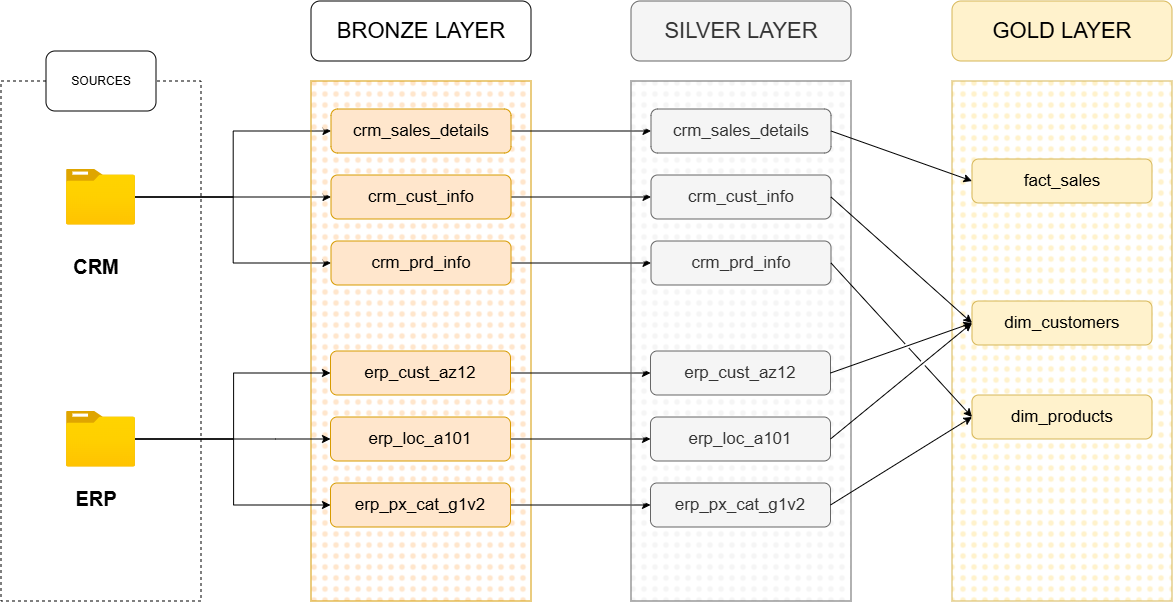

The diagram above was exported from draw.io. Its source (the exported page's mxGraphModel, read from the mxfile embedded in the PNG):
<mxGraphModel dx="1000" dy="1236" grid="1" gridSize="10" guides="1" tooltips="1" connect="1" arrows="1" fold="1" page="1" pageScale="1" pageWidth="827" pageHeight="1169" math="0" shadow="0">
  <root>
    <mxCell id="0" />
    <mxCell id="1" parent="0" />
    <mxCell id="pGYdxtJEPxaM2BEUVkdu-1" parent="1" style="rounded=0;whiteSpace=wrap;html=1;strokeColor=default;dashed=1;" value="" vertex="1">
      <mxGeometry height="520" width="200" x="70" y="160" as="geometry" />
    </mxCell>
    <mxCell id="pGYdxtJEPxaM2BEUVkdu-2" parent="1" style="rounded=1;whiteSpace=wrap;html=1;" value="SOURCES" vertex="1">
      <mxGeometry height="60" width="110" x="115" y="130" as="geometry" />
    </mxCell>
    <mxCell id="pGYdxtJEPxaM2BEUVkdu-15" edge="1" parent="1" source="pGYdxtJEPxaM2BEUVkdu-3" style="edgeStyle=orthogonalEdgeStyle;rounded=0;orthogonalLoop=1;jettySize=auto;html=1;entryX=0;entryY=0.5;entryDx=0;entryDy=0;" target="pGYdxtJEPxaM2BEUVkdu-10">
      <mxGeometry relative="1" as="geometry" />
    </mxCell>
    <mxCell id="pGYdxtJEPxaM2BEUVkdu-16" edge="1" parent="1" source="pGYdxtJEPxaM2BEUVkdu-3" style="edgeStyle=orthogonalEdgeStyle;rounded=0;orthogonalLoop=1;jettySize=auto;html=1;entryX=0;entryY=0.5;entryDx=0;entryDy=0;" target="pGYdxtJEPxaM2BEUVkdu-12">
      <mxGeometry relative="1" as="geometry">
        <mxPoint x="370" y="282" as="targetPoint" />
      </mxGeometry>
    </mxCell>
    <mxCell id="pGYdxtJEPxaM2BEUVkdu-17" edge="1" parent="1" source="pGYdxtJEPxaM2BEUVkdu-3" style="edgeStyle=orthogonalEdgeStyle;rounded=0;orthogonalLoop=1;jettySize=auto;html=1;entryX=0;entryY=0.5;entryDx=0;entryDy=0;" target="pGYdxtJEPxaM2BEUVkdu-13">
      <mxGeometry relative="1" as="geometry" />
    </mxCell>
    <mxCell id="pGYdxtJEPxaM2BEUVkdu-3" parent="1" style="image;aspect=fixed;html=1;points=[];align=center;fontSize=12;image=img/lib/azure2/general/Folder_Blank.svg;" value="" vertex="1">
      <mxGeometry height="56" width="69" x="135.5" y="248" as="geometry" />
    </mxCell>
    <mxCell id="pGYdxtJEPxaM2BEUVkdu-4" parent="1" style="image;aspect=fixed;html=1;points=[];align=center;fontSize=12;image=img/lib/azure2/general/Folder_Blank.svg;" value="" vertex="1">
      <mxGeometry height="56.00000000000001" width="69" x="135.5" y="490" as="geometry" />
    </mxCell>
    <mxCell id="pGYdxtJEPxaM2BEUVkdu-6" parent="1" style="text;html=1;whiteSpace=wrap;strokeColor=none;fillColor=none;align=center;verticalAlign=middle;rounded=0;" value="&lt;font style=&quot;font-size: 20px;&quot;&gt;&lt;b&gt;CRM&lt;/b&gt;&lt;/font&gt;" vertex="1">
      <mxGeometry height="30" width="60" x="135.5" y="330" as="geometry" />
    </mxCell>
    <mxCell id="pGYdxtJEPxaM2BEUVkdu-7" parent="1" style="text;html=1;whiteSpace=wrap;strokeColor=none;fillColor=none;align=center;verticalAlign=middle;rounded=0;" value="&lt;font style=&quot;font-size: 20px;&quot;&gt;&lt;b&gt;ERP&lt;/b&gt;&lt;/font&gt;" vertex="1">
      <mxGeometry height="30" width="60" x="135.5" y="562" as="geometry" />
    </mxCell>
    <mxCell id="pGYdxtJEPxaM2BEUVkdu-8" parent="1" style="rounded=0;whiteSpace=wrap;html=1;fillColor=#ffe6cc;strokeColor=#d79b00;fillStyle=dots;" value="" vertex="1">
      <mxGeometry height="520" width="220" x="380" y="160" as="geometry" />
    </mxCell>
    <mxCell id="pGYdxtJEPxaM2BEUVkdu-9" parent="1" style="rounded=1;whiteSpace=wrap;html=1;" value="&lt;font style=&quot;font-size: 22px;&quot;&gt;BRONZE LAYER&lt;/font&gt;" vertex="1">
      <mxGeometry height="60" width="220" x="380" y="80" as="geometry" />
    </mxCell>
    <mxCell id="6qMZCx0fxgAYvHL_V8QT-9" edge="1" parent="1" source="pGYdxtJEPxaM2BEUVkdu-10" style="edgeStyle=orthogonalEdgeStyle;rounded=0;orthogonalLoop=1;jettySize=auto;html=1;exitX=1;exitY=0.5;exitDx=0;exitDy=0;entryX=0;entryY=0.5;entryDx=0;entryDy=0;" target="6qMZCx0fxgAYvHL_V8QT-3">
      <mxGeometry relative="1" as="geometry" />
    </mxCell>
    <mxCell id="pGYdxtJEPxaM2BEUVkdu-10" parent="1" style="rounded=1;whiteSpace=wrap;html=1;fillColor=#ffe6cc;strokeColor=#d79b00;" value="&lt;font style=&quot;font-size: 17px;&quot;&gt;crm_sales_details&lt;/font&gt;" vertex="1">
      <mxGeometry height="44" width="180" x="400" y="188" as="geometry" />
    </mxCell>
    <mxCell id="6qMZCx0fxgAYvHL_V8QT-10" edge="1" parent="1" source="pGYdxtJEPxaM2BEUVkdu-12" style="edgeStyle=orthogonalEdgeStyle;rounded=0;orthogonalLoop=1;jettySize=auto;html=1;exitX=1;exitY=0.5;exitDx=0;exitDy=0;entryX=0;entryY=0.5;entryDx=0;entryDy=0;" target="6qMZCx0fxgAYvHL_V8QT-4">
      <mxGeometry relative="1" as="geometry" />
    </mxCell>
    <mxCell id="pGYdxtJEPxaM2BEUVkdu-12" parent="1" style="rounded=1;whiteSpace=wrap;html=1;fillColor=#ffe6cc;strokeColor=#d79b00;" value="&lt;font style=&quot;font-size: 17px;&quot;&gt;crm_cust_info&lt;/font&gt;" vertex="1">
      <mxGeometry height="44" width="180" x="400" y="254" as="geometry" />
    </mxCell>
    <mxCell id="6qMZCx0fxgAYvHL_V8QT-11" edge="1" parent="1" source="pGYdxtJEPxaM2BEUVkdu-13" style="edgeStyle=orthogonalEdgeStyle;rounded=0;orthogonalLoop=1;jettySize=auto;html=1;exitX=1;exitY=0.5;exitDx=0;exitDy=0;" target="6qMZCx0fxgAYvHL_V8QT-5">
      <mxGeometry relative="1" as="geometry" />
    </mxCell>
    <mxCell id="pGYdxtJEPxaM2BEUVkdu-13" parent="1" style="rounded=1;whiteSpace=wrap;html=1;fillColor=#ffe6cc;strokeColor=#d79b00;" value="&lt;font style=&quot;font-size: 17px;&quot;&gt;crm_prd_info&lt;/font&gt;" vertex="1">
      <mxGeometry height="44" width="180" x="400" y="320" as="geometry" />
    </mxCell>
    <mxCell id="pGYdxtJEPxaM2BEUVkdu-18" edge="1" parent="1" style="edgeStyle=orthogonalEdgeStyle;rounded=0;orthogonalLoop=1;jettySize=auto;html=1;entryX=0;entryY=0.5;entryDx=0;entryDy=0;" target="pGYdxtJEPxaM2BEUVkdu-21">
      <mxGeometry relative="1" as="geometry">
        <mxPoint x="204.5" y="518" as="sourcePoint" />
      </mxGeometry>
    </mxCell>
    <mxCell id="pGYdxtJEPxaM2BEUVkdu-19" edge="1" parent="1" style="edgeStyle=orthogonalEdgeStyle;rounded=0;orthogonalLoop=1;jettySize=auto;html=1;entryX=0;entryY=0.5;entryDx=0;entryDy=0;" target="pGYdxtJEPxaM2BEUVkdu-22">
      <mxGeometry relative="1" as="geometry">
        <Array as="points">
          <mxPoint x="344.5" y="518" />
          <mxPoint x="344.5" y="518" />
        </Array>
        <mxPoint x="204.5" y="518" as="sourcePoint" />
        <mxPoint x="369.5" y="524" as="targetPoint" />
      </mxGeometry>
    </mxCell>
    <mxCell id="pGYdxtJEPxaM2BEUVkdu-20" edge="1" parent="1" style="edgeStyle=orthogonalEdgeStyle;rounded=0;orthogonalLoop=1;jettySize=auto;html=1;entryX=0;entryY=0.5;entryDx=0;entryDy=0;" target="pGYdxtJEPxaM2BEUVkdu-23">
      <mxGeometry relative="1" as="geometry">
        <mxPoint x="204.5" y="518" as="sourcePoint" />
      </mxGeometry>
    </mxCell>
    <mxCell id="6qMZCx0fxgAYvHL_V8QT-12" edge="1" parent="1" source="pGYdxtJEPxaM2BEUVkdu-21" style="edgeStyle=orthogonalEdgeStyle;rounded=0;orthogonalLoop=1;jettySize=auto;html=1;exitX=1;exitY=0.5;exitDx=0;exitDy=0;" target="6qMZCx0fxgAYvHL_V8QT-6">
      <mxGeometry relative="1" as="geometry" />
    </mxCell>
    <mxCell id="pGYdxtJEPxaM2BEUVkdu-21" parent="1" style="rounded=1;whiteSpace=wrap;html=1;fillColor=#ffe6cc;strokeColor=#d79b00;" value="&lt;font style=&quot;font-size: 17px;&quot;&gt;erp_cust_az12&lt;/font&gt;" vertex="1">
      <mxGeometry height="44" width="180" x="399.5" y="430" as="geometry" />
    </mxCell>
    <mxCell id="6qMZCx0fxgAYvHL_V8QT-13" edge="1" parent="1" source="pGYdxtJEPxaM2BEUVkdu-22" style="edgeStyle=orthogonalEdgeStyle;rounded=0;orthogonalLoop=1;jettySize=auto;html=1;exitX=1;exitY=0.5;exitDx=0;exitDy=0;" target="6qMZCx0fxgAYvHL_V8QT-7">
      <mxGeometry relative="1" as="geometry" />
    </mxCell>
    <mxCell id="pGYdxtJEPxaM2BEUVkdu-22" parent="1" style="rounded=1;whiteSpace=wrap;html=1;fillColor=#ffe6cc;strokeColor=#d79b00;" value="&lt;font style=&quot;font-size: 17px;&quot;&gt;erp_loc_a101&lt;/font&gt;" vertex="1">
      <mxGeometry height="44" width="180" x="399.5" y="496" as="geometry" />
    </mxCell>
    <mxCell id="6qMZCx0fxgAYvHL_V8QT-14" edge="1" parent="1" source="pGYdxtJEPxaM2BEUVkdu-23" style="edgeStyle=orthogonalEdgeStyle;rounded=0;orthogonalLoop=1;jettySize=auto;html=1;exitX=1;exitY=0.5;exitDx=0;exitDy=0;entryX=0;entryY=0.5;entryDx=0;entryDy=0;" target="6qMZCx0fxgAYvHL_V8QT-8">
      <mxGeometry relative="1" as="geometry" />
    </mxCell>
    <mxCell id="pGYdxtJEPxaM2BEUVkdu-23" parent="1" style="rounded=1;whiteSpace=wrap;html=1;fillColor=#ffe6cc;strokeColor=#d79b00;" value="&lt;font style=&quot;font-size: 17px;&quot;&gt;erp_px_cat_g1v2&lt;/font&gt;" vertex="1">
      <mxGeometry height="44" width="180" x="399.5" y="562" as="geometry" />
    </mxCell>
    <mxCell id="6qMZCx0fxgAYvHL_V8QT-1" parent="1" style="rounded=0;whiteSpace=wrap;html=1;fillColor=#f5f5f5;strokeColor=#666666;fillStyle=dots;fontColor=#333333;" value="" vertex="1">
      <mxGeometry height="520" width="220" x="700" y="160" as="geometry" />
    </mxCell>
    <mxCell id="6qMZCx0fxgAYvHL_V8QT-2" parent="1" style="rounded=1;whiteSpace=wrap;html=1;fillColor=#f5f5f5;fontColor=#333333;strokeColor=#666666;" value="&lt;font style=&quot;font-size: 22px;&quot;&gt;SILVER LAYER&lt;/font&gt;" vertex="1">
      <mxGeometry height="60" width="220" x="700" y="80" as="geometry" />
    </mxCell>
    <mxCell id="6qMZCx0fxgAYvHL_V8QT-3" parent="1" style="rounded=1;whiteSpace=wrap;html=1;fillColor=#f5f5f5;strokeColor=#666666;fontColor=#333333;" value="&lt;font style=&quot;font-size: 17px;&quot;&gt;crm_sales_details&lt;/font&gt;" vertex="1">
      <mxGeometry height="44" width="180" x="720" y="188" as="geometry" />
    </mxCell>
    <mxCell id="6qMZCx0fxgAYvHL_V8QT-4" parent="1" style="rounded=1;whiteSpace=wrap;html=1;fillColor=#f5f5f5;strokeColor=#666666;fontColor=#333333;" value="&lt;font style=&quot;font-size: 17px;&quot;&gt;crm_cust_info&lt;/font&gt;" vertex="1">
      <mxGeometry height="44" width="180" x="720" y="254" as="geometry" />
    </mxCell>
    <mxCell id="6qMZCx0fxgAYvHL_V8QT-5" parent="1" style="rounded=1;whiteSpace=wrap;html=1;fillColor=#f5f5f5;strokeColor=#666666;fontColor=#333333;" value="&lt;font style=&quot;font-size: 17px;&quot;&gt;crm_prd_info&lt;/font&gt;" vertex="1">
      <mxGeometry height="44" width="180" x="720" y="320" as="geometry" />
    </mxCell>
    <mxCell id="6qMZCx0fxgAYvHL_V8QT-6" parent="1" style="rounded=1;whiteSpace=wrap;html=1;fillColor=#f5f5f5;strokeColor=#666666;fontColor=#333333;" value="&lt;font style=&quot;font-size: 17px;&quot;&gt;erp_cust_az12&lt;/font&gt;" vertex="1">
      <mxGeometry height="44" width="180" x="719.5" y="430" as="geometry" />
    </mxCell>
    <mxCell id="6qMZCx0fxgAYvHL_V8QT-7" parent="1" style="rounded=1;whiteSpace=wrap;html=1;fillColor=#f5f5f5;strokeColor=#666666;fontColor=#333333;" value="&lt;font style=&quot;font-size: 17px;&quot;&gt;erp_loc_a101&lt;/font&gt;" vertex="1">
      <mxGeometry height="44" width="180" x="719.5" y="496" as="geometry" />
    </mxCell>
    <mxCell id="6qMZCx0fxgAYvHL_V8QT-8" parent="1" style="rounded=1;whiteSpace=wrap;html=1;fillColor=#f5f5f5;strokeColor=#666666;fontColor=#333333;" value="&lt;font style=&quot;font-size: 17px;&quot;&gt;erp_px_cat_g1v2&lt;/font&gt;" vertex="1">
      <mxGeometry height="44" width="180" x="719.5" y="562" as="geometry" />
    </mxCell>
    <mxCell id="HmG3rVZA9DXWMGED9MoG-1" parent="1" style="rounded=0;whiteSpace=wrap;html=1;fillColor=#fff2cc;strokeColor=#d6b656;fillStyle=dots;" value="" vertex="1">
      <mxGeometry height="520" width="220" x="1021" y="160" as="geometry" />
    </mxCell>
    <mxCell id="HmG3rVZA9DXWMGED9MoG-2" parent="1" style="rounded=1;whiteSpace=wrap;html=1;fillColor=#fff2cc;strokeColor=#d6b656;" value="&lt;font style=&quot;font-size: 22px;&quot;&gt;GOLD LAYER&lt;/font&gt;" vertex="1">
      <mxGeometry height="60" width="220" x="1021" y="80" as="geometry" />
    </mxCell>
    <mxCell id="HmG3rVZA9DXWMGED9MoG-6" parent="1" style="rounded=1;whiteSpace=wrap;html=1;fillColor=#fff2cc;strokeColor=#d6b656;" value="&lt;span style=&quot;font-size: 17px;&quot;&gt;fact_sales&lt;/span&gt;" vertex="1">
      <mxGeometry height="44" width="180" x="1041" y="238" as="geometry" />
    </mxCell>
    <mxCell id="HmG3rVZA9DXWMGED9MoG-7" parent="1" style="rounded=1;whiteSpace=wrap;html=1;fillColor=#fff2cc;strokeColor=#d6b656;" value="&lt;font style=&quot;font-size: 17px;&quot;&gt;dim_customers&lt;/font&gt;" vertex="1">
      <mxGeometry height="44" width="180" x="1041" y="380" as="geometry" />
    </mxCell>
    <mxCell id="HmG3rVZA9DXWMGED9MoG-8" parent="1" style="rounded=1;whiteSpace=wrap;html=1;fillColor=#fff2cc;strokeColor=#d6b656;" value="&lt;font style=&quot;font-size: 17px;&quot;&gt;dim_products&lt;/font&gt;" vertex="1">
      <mxGeometry height="44" width="180" x="1041" y="474" as="geometry" />
    </mxCell>
    <mxCell id="HmG3rVZA9DXWMGED9MoG-9" edge="1" parent="1" source="6qMZCx0fxgAYvHL_V8QT-3" style="endArrow=classic;html=1;rounded=0;entryX=0;entryY=0.5;entryDx=0;entryDy=0;exitX=1;exitY=0.5;exitDx=0;exitDy=0;" target="HmG3rVZA9DXWMGED9MoG-6" value="">
      <mxGeometry height="50" relative="1" width="50" as="geometry">
        <mxPoint x="980" y="930" as="sourcePoint" />
        <mxPoint x="1030" y="880" as="targetPoint" />
      </mxGeometry>
    </mxCell>
    <mxCell id="HmG3rVZA9DXWMGED9MoG-10" edge="1" parent="1" source="6qMZCx0fxgAYvHL_V8QT-4" style="endArrow=classic;html=1;rounded=0;entryX=0;entryY=0.5;entryDx=0;entryDy=0;exitX=1;exitY=0.5;exitDx=0;exitDy=0;sourcePerimeterSpacing=1;jumpStyle=gap;" target="HmG3rVZA9DXWMGED9MoG-7" value="">
      <mxGeometry height="50" relative="1" width="50" as="geometry">
        <mxPoint x="980" y="940" as="sourcePoint" />
        <mxPoint x="1030" y="890" as="targetPoint" />
      </mxGeometry>
    </mxCell>
    <mxCell id="HmG3rVZA9DXWMGED9MoG-11" edge="1" parent="1" source="6qMZCx0fxgAYvHL_V8QT-6" style="endArrow=classic;html=1;rounded=0;entryX=0;entryY=0.5;entryDx=0;entryDy=0;exitX=1;exitY=0.5;exitDx=0;exitDy=0;sourcePerimeterSpacing=1;jumpStyle=gap;" target="HmG3rVZA9DXWMGED9MoG-7" value="">
      <mxGeometry height="50" relative="1" width="50" as="geometry">
        <mxPoint x="1020" y="1010" as="sourcePoint" />
        <mxPoint x="1070" y="960" as="targetPoint" />
      </mxGeometry>
    </mxCell>
    <mxCell id="HmG3rVZA9DXWMGED9MoG-12" edge="1" parent="1" source="6qMZCx0fxgAYvHL_V8QT-7" style="endArrow=classic;html=1;rounded=0;entryX=0;entryY=0.5;entryDx=0;entryDy=0;exitX=1;exitY=0.5;exitDx=0;exitDy=0;sourcePerimeterSpacing=1;jumpStyle=gap;" target="HmG3rVZA9DXWMGED9MoG-7" value="">
      <mxGeometry height="50" relative="1" width="50" as="geometry">
        <mxPoint x="1040" y="950" as="sourcePoint" />
        <mxPoint x="1090" y="900" as="targetPoint" />
      </mxGeometry>
    </mxCell>
    <mxCell id="HmG3rVZA9DXWMGED9MoG-14" edge="1" parent="1" source="6qMZCx0fxgAYvHL_V8QT-8" style="endArrow=classic;html=1;rounded=0;entryX=0;entryY=0.5;entryDx=0;entryDy=0;exitX=1;exitY=0.5;exitDx=0;exitDy=0;sourcePerimeterSpacing=1;jumpStyle=gap;" target="HmG3rVZA9DXWMGED9MoG-8" value="">
      <mxGeometry height="50" relative="1" width="50" as="geometry">
        <mxPoint x="1090" y="1000" as="sourcePoint" />
        <mxPoint x="1140" y="950" as="targetPoint" />
      </mxGeometry>
    </mxCell>
    <mxCell id="HmG3rVZA9DXWMGED9MoG-15" edge="1" parent="1" source="6qMZCx0fxgAYvHL_V8QT-5" style="endArrow=classic;html=1;rounded=0;entryX=0;entryY=0.5;entryDx=0;entryDy=0;exitX=1;exitY=0.5;exitDx=0;exitDy=0;sourcePerimeterSpacing=1;jumpStyle=gap;" target="HmG3rVZA9DXWMGED9MoG-8" value="">
      <mxGeometry height="50" relative="1" width="50" as="geometry">
        <mxPoint x="910" y="920" as="sourcePoint" />
        <mxPoint x="1010" y="580" as="targetPoint" />
      </mxGeometry>
    </mxCell>
  </root>
</mxGraphModel>